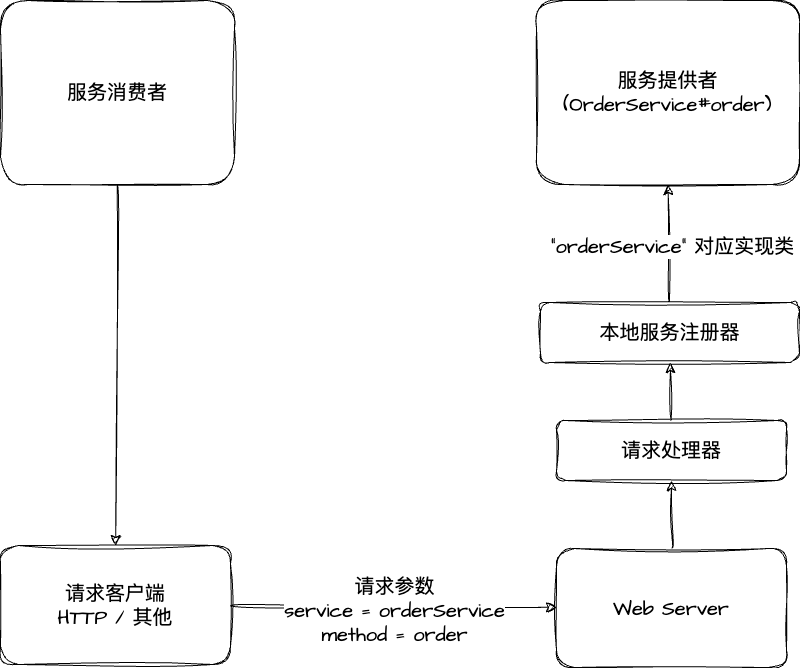

The diagram above was exported from draw.io. Its source (the exported page's mxGraphModel, read from the mxfile embedded in the PNG):
<mxGraphModel dx="1246" dy="1305" grid="0" gridSize="10" guides="1" tooltips="1" connect="1" arrows="1" fold="1" page="0" pageScale="1" pageWidth="827" pageHeight="1169" math="0" shadow="0">
  <root>
    <mxCell id="0" />
    <mxCell id="1" parent="0" />
    <mxCell id="dXOG4ScMqVK1quzqihRZ-2" value="" style="edgeStyle=none;curved=1;rounded=0;sketch=1;hachureGap=4;jiggle=2;curveFitting=1;orthogonalLoop=1;jettySize=auto;html=1;fontFamily=Architects Daughter;fontSource=https%3A%2F%2Ffonts.googleapis.com%2Fcss%3Ffamily%3DArchitects%2BDaughter;fontSize=16;startSize=8;endSize=8;" edge="1" parent="1" source="-yXkL9nAekPLPzG4D03K-1" target="dXOG4ScMqVK1quzqihRZ-1">
      <mxGeometry relative="1" as="geometry" />
    </mxCell>
    <mxCell id="-yXkL9nAekPLPzG4D03K-1" value="服务消费者" style="rounded=1;whiteSpace=wrap;html=1;sketch=1;hachureGap=4;jiggle=2;curveFitting=1;fontFamily=Architects Daughter;fontSource=https%3A%2F%2Ffonts.googleapis.com%2Fcss%3Ffamily%3DArchitects%2BDaughter;fontSize=20;" vertex="1" parent="1">
      <mxGeometry x="-207" y="-60" width="234" height="184" as="geometry" />
    </mxCell>
    <mxCell id="-yXkL9nAekPLPzG4D03K-2" value="服务提供者&lt;br&gt;(OrderService#order)" style="rounded=1;whiteSpace=wrap;html=1;sketch=1;hachureGap=4;jiggle=2;curveFitting=1;fontFamily=Architects Daughter;fontSource=https%3A%2F%2Ffonts.googleapis.com%2Fcss%3Ffamily%3DArchitects%2BDaughter;fontSize=20;" vertex="1" parent="1">
      <mxGeometry x="329" y="-60" width="263" height="184" as="geometry" />
    </mxCell>
    <mxCell id="dXOG4ScMqVK1quzqihRZ-4" value="" style="edgeStyle=none;curved=1;rounded=0;sketch=1;hachureGap=4;jiggle=2;curveFitting=1;orthogonalLoop=1;jettySize=auto;html=1;fontFamily=Architects Daughter;fontSource=https%3A%2F%2Ffonts.googleapis.com%2Fcss%3Ffamily%3DArchitects%2BDaughter;fontSize=16;startSize=8;endSize=8;" edge="1" parent="1" source="dXOG4ScMqVK1quzqihRZ-1" target="dXOG4ScMqVK1quzqihRZ-3">
      <mxGeometry relative="1" as="geometry" />
    </mxCell>
    <mxCell id="dXOG4ScMqVK1quzqihRZ-6" value="请求参数&lt;br&gt;service = orderService&lt;br&gt;method = order" style="edgeLabel;html=1;align=center;verticalAlign=middle;resizable=0;points=[];fontSize=20;fontFamily=Architects Daughter;" vertex="1" connectable="0" parent="dXOG4ScMqVK1quzqihRZ-4">
      <mxGeometry x="0.0039" y="-2" relative="1" as="geometry">
        <mxPoint y="1" as="offset" />
      </mxGeometry>
    </mxCell>
    <mxCell id="dXOG4ScMqVK1quzqihRZ-1" value="请求客户端&lt;br&gt;HTTP / 其他" style="rounded=1;whiteSpace=wrap;html=1;sketch=1;hachureGap=4;jiggle=2;curveFitting=1;fontFamily=Architects Daughter;fontSource=https%3A%2F%2Ffonts.googleapis.com%2Fcss%3Ffamily%3DArchitects%2BDaughter;fontSize=20;" vertex="1" parent="1">
      <mxGeometry x="-207" y="485" width="230" height="119" as="geometry" />
    </mxCell>
    <mxCell id="dXOG4ScMqVK1quzqihRZ-8" value="" style="edgeStyle=none;curved=1;rounded=0;sketch=1;hachureGap=4;jiggle=2;curveFitting=1;orthogonalLoop=1;jettySize=auto;html=1;fontFamily=Architects Daughter;fontSource=https%3A%2F%2Ffonts.googleapis.com%2Fcss%3Ffamily%3DArchitects%2BDaughter;fontSize=16;startSize=8;endSize=8;" edge="1" parent="1" source="dXOG4ScMqVK1quzqihRZ-3" target="dXOG4ScMqVK1quzqihRZ-7">
      <mxGeometry relative="1" as="geometry" />
    </mxCell>
    <mxCell id="dXOG4ScMqVK1quzqihRZ-3" value="Web Server" style="rounded=1;whiteSpace=wrap;html=1;sketch=1;hachureGap=4;jiggle=2;curveFitting=1;fontFamily=Architects Daughter;fontSource=https%3A%2F%2Ffonts.googleapis.com%2Fcss%3Ffamily%3DArchitects%2BDaughter;fontSize=20;" vertex="1" parent="1">
      <mxGeometry x="349" y="488" width="230" height="119" as="geometry" />
    </mxCell>
    <mxCell id="dXOG4ScMqVK1quzqihRZ-10" value="" style="edgeStyle=none;curved=1;rounded=0;sketch=1;hachureGap=4;jiggle=2;curveFitting=1;orthogonalLoop=1;jettySize=auto;html=1;fontFamily=Architects Daughter;fontSource=https%3A%2F%2Ffonts.googleapis.com%2Fcss%3Ffamily%3DArchitects%2BDaughter;fontSize=16;startSize=8;endSize=8;" edge="1" parent="1" source="dXOG4ScMqVK1quzqihRZ-7" target="dXOG4ScMqVK1quzqihRZ-9">
      <mxGeometry relative="1" as="geometry" />
    </mxCell>
    <mxCell id="dXOG4ScMqVK1quzqihRZ-7" value="请求处理器" style="whiteSpace=wrap;html=1;fontSize=20;fontFamily=Architects Daughter;rounded=1;sketch=1;hachureGap=4;jiggle=2;curveFitting=1;fontSource=https%3A%2F%2Ffonts.googleapis.com%2Fcss%3Ffamily%3DArchitects%2BDaughter;" vertex="1" parent="1">
      <mxGeometry x="349" y="360" width="230" height="60" as="geometry" />
    </mxCell>
    <mxCell id="dXOG4ScMqVK1quzqihRZ-11" style="edgeStyle=none;curved=1;rounded=0;sketch=1;hachureGap=4;jiggle=2;curveFitting=1;orthogonalLoop=1;jettySize=auto;html=1;entryX=0.5;entryY=1;entryDx=0;entryDy=0;fontFamily=Architects Daughter;fontSource=https%3A%2F%2Ffonts.googleapis.com%2Fcss%3Ffamily%3DArchitects%2BDaughter;fontSize=16;startSize=8;endSize=8;" edge="1" parent="1" source="dXOG4ScMqVK1quzqihRZ-9" target="-yXkL9nAekPLPzG4D03K-2">
      <mxGeometry relative="1" as="geometry" />
    </mxCell>
    <mxCell id="dXOG4ScMqVK1quzqihRZ-12" value="&quot;orderService&quot; 对应实现类" style="edgeLabel;html=1;align=center;verticalAlign=middle;resizable=0;points=[];fontSize=20;fontFamily=Architects Daughter;" vertex="1" connectable="0" parent="dXOG4ScMqVK1quzqihRZ-11">
      <mxGeometry x="-0.0515" y="-3" relative="1" as="geometry">
        <mxPoint as="offset" />
      </mxGeometry>
    </mxCell>
    <mxCell id="dXOG4ScMqVK1quzqihRZ-9" value="本地服务注册器" style="whiteSpace=wrap;html=1;fontSize=20;fontFamily=Architects Daughter;rounded=1;sketch=1;hachureGap=4;jiggle=2;curveFitting=1;fontSource=https%3A%2F%2Ffonts.googleapis.com%2Fcss%3Ffamily%3DArchitects%2BDaughter;" vertex="1" parent="1">
      <mxGeometry x="333" y="242" width="259" height="60" as="geometry" />
    </mxCell>
  </root>
</mxGraphModel>